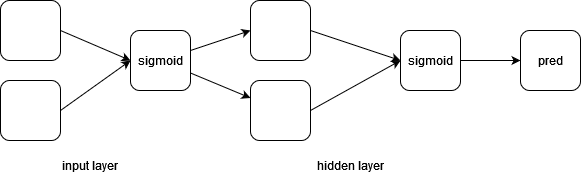

The diagram above was exported from draw.io. Its source (the exported page's mxGraphModel, read from the mxfile embedded in the PNG):
<mxGraphModel dx="939" dy="570" grid="1" gridSize="10" guides="1" tooltips="1" connect="1" arrows="1" fold="1" page="1" pageScale="1" pageWidth="850" pageHeight="1100" math="0" shadow="0">
  <root>
    <mxCell id="0" />
    <mxCell id="1" parent="0" />
    <mxCell id="LpcfZqpKEA7NcjmhAtFT-20" style="rounded=0;orthogonalLoop=1;jettySize=auto;html=1;entryX=0;entryY=0.5;entryDx=0;entryDy=0;exitX=1;exitY=0.5;exitDx=0;exitDy=0;" parent="1" source="LpcfZqpKEA7NcjmhAtFT-1" target="nN4GQrzV3hb_XlsE10Lu-2" edge="1">
      <mxGeometry relative="1" as="geometry" />
    </mxCell>
    <mxCell id="LpcfZqpKEA7NcjmhAtFT-1" value="" style="rounded=1;whiteSpace=wrap;html=1;" parent="1" vertex="1">
      <mxGeometry x="60" y="300" width="60" height="60" as="geometry" />
    </mxCell>
    <mxCell id="LpcfZqpKEA7NcjmhAtFT-26" style="rounded=0;orthogonalLoop=1;jettySize=auto;html=1;entryX=0;entryY=0.5;entryDx=0;entryDy=0;exitX=1;exitY=0.5;exitDx=0;exitDy=0;" parent="1" source="LpcfZqpKEA7NcjmhAtFT-7" target="nN4GQrzV3hb_XlsE10Lu-1" edge="1">
      <mxGeometry relative="1" as="geometry" />
    </mxCell>
    <mxCell id="LpcfZqpKEA7NcjmhAtFT-7" value="" style="rounded=1;whiteSpace=wrap;html=1;" parent="1" vertex="1">
      <mxGeometry x="60" y="380" width="60" height="60" as="geometry" />
    </mxCell>
    <mxCell id="LpcfZqpKEA7NcjmhAtFT-31" style="rounded=0;orthogonalLoop=1;jettySize=auto;html=1;exitX=1;exitY=0.5;exitDx=0;exitDy=0;entryX=0;entryY=0.5;entryDx=0;entryDy=0;" parent="1" source="LpcfZqpKEA7NcjmhAtFT-8" edge="1" target="LpcfZqpKEA7NcjmhAtFT-44">
      <mxGeometry relative="1" as="geometry">
        <mxPoint x="430.0000000000001" y="360" as="targetPoint" />
      </mxGeometry>
    </mxCell>
    <mxCell id="LpcfZqpKEA7NcjmhAtFT-8" value="" style="rounded=1;whiteSpace=wrap;html=1;" parent="1" vertex="1">
      <mxGeometry x="310" y="300" width="60" height="60" as="geometry" />
    </mxCell>
    <mxCell id="LpcfZqpKEA7NcjmhAtFT-32" style="rounded=0;orthogonalLoop=1;jettySize=auto;html=1;entryX=0;entryY=0.5;entryDx=0;entryDy=0;exitX=1;exitY=0.5;exitDx=0;exitDy=0;" parent="1" source="LpcfZqpKEA7NcjmhAtFT-9" target="LpcfZqpKEA7NcjmhAtFT-44" edge="1">
      <mxGeometry relative="1" as="geometry">
        <mxPoint x="430" y="360" as="targetPoint" />
      </mxGeometry>
    </mxCell>
    <mxCell id="LpcfZqpKEA7NcjmhAtFT-9" value="" style="rounded=1;whiteSpace=wrap;html=1;" parent="1" vertex="1">
      <mxGeometry x="310" y="380" width="60" height="60" as="geometry" />
    </mxCell>
    <mxCell id="LpcfZqpKEA7NcjmhAtFT-38" style="edgeStyle=orthogonalEdgeStyle;rounded=0;orthogonalLoop=1;jettySize=auto;html=1;entryX=0;entryY=0.5;entryDx=0;entryDy=0;" parent="1" source="LpcfZqpKEA7NcjmhAtFT-35" target="LpcfZqpKEA7NcjmhAtFT-37" edge="1">
      <mxGeometry relative="1" as="geometry" />
    </mxCell>
    <mxCell id="LpcfZqpKEA7NcjmhAtFT-35" value="" style="rounded=1;whiteSpace=wrap;html=1;" parent="1" vertex="1">
      <mxGeometry x="460" y="330" width="60" height="60" as="geometry" />
    </mxCell>
    <mxCell id="LpcfZqpKEA7NcjmhAtFT-37" value="" style="rounded=1;whiteSpace=wrap;html=1;" parent="1" vertex="1">
      <mxGeometry x="580" y="330" width="60" height="60" as="geometry" />
    </mxCell>
    <mxCell id="LpcfZqpKEA7NcjmhAtFT-39" value="input layer" style="text;html=1;align=center;verticalAlign=middle;whiteSpace=wrap;rounded=0;" parent="1" vertex="1">
      <mxGeometry x="120" y="450" width="60" height="30" as="geometry" />
    </mxCell>
    <mxCell id="LpcfZqpKEA7NcjmhAtFT-40" value="hidden layer" style="text;html=1;align=center;verticalAlign=middle;whiteSpace=wrap;rounded=0;" parent="1" vertex="1">
      <mxGeometry x="370" y="450" width="80" height="30" as="geometry" />
    </mxCell>
    <mxCell id="LpcfZqpKEA7NcjmhAtFT-44" value="sigmoid" style="text;html=1;align=center;verticalAlign=middle;whiteSpace=wrap;rounded=0;" parent="1" vertex="1">
      <mxGeometry x="460" y="345" width="60" height="30" as="geometry" />
    </mxCell>
    <mxCell id="LpcfZqpKEA7NcjmhAtFT-45" value="pred" style="text;html=1;align=center;verticalAlign=middle;whiteSpace=wrap;rounded=0;" parent="1" vertex="1">
      <mxGeometry x="580" y="345" width="60" height="30" as="geometry" />
    </mxCell>
    <mxCell id="nN4GQrzV3hb_XlsE10Lu-4" style="rounded=0;orthogonalLoop=1;jettySize=auto;html=1;" edge="1" parent="1" source="nN4GQrzV3hb_XlsE10Lu-1" target="LpcfZqpKEA7NcjmhAtFT-9">
      <mxGeometry relative="1" as="geometry" />
    </mxCell>
    <mxCell id="nN4GQrzV3hb_XlsE10Lu-1" value="" style="rounded=1;whiteSpace=wrap;html=1;" vertex="1" parent="1">
      <mxGeometry x="190" y="330" width="60" height="60" as="geometry" />
    </mxCell>
    <mxCell id="nN4GQrzV3hb_XlsE10Lu-3" style="rounded=0;orthogonalLoop=1;jettySize=auto;html=1;entryX=0;entryY=0.5;entryDx=0;entryDy=0;" edge="1" parent="1" source="nN4GQrzV3hb_XlsE10Lu-2" target="LpcfZqpKEA7NcjmhAtFT-8">
      <mxGeometry relative="1" as="geometry" />
    </mxCell>
    <mxCell id="nN4GQrzV3hb_XlsE10Lu-2" value="sigmoid" style="text;html=1;align=center;verticalAlign=middle;whiteSpace=wrap;rounded=0;" vertex="1" parent="1">
      <mxGeometry x="190" y="345" width="60" height="30" as="geometry" />
    </mxCell>
  </root>
</mxGraphModel>